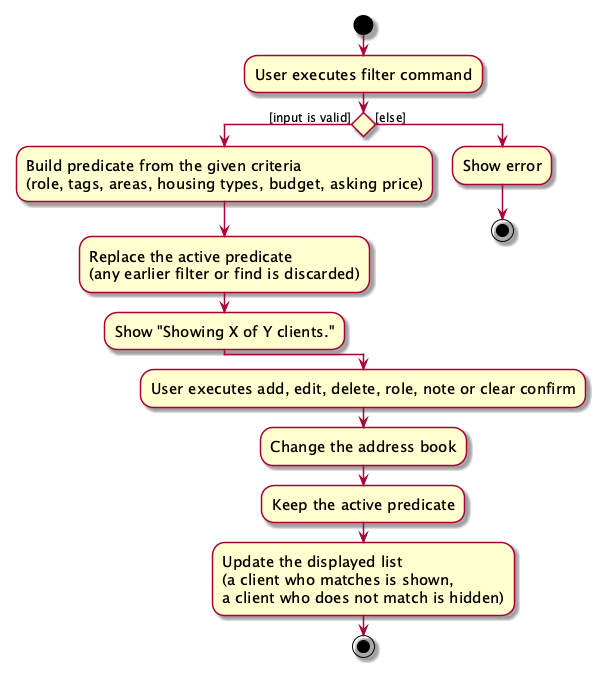

The diagram above was rendered by PlantUML. Its source (embedded in the PNG):
@startuml
skin rose
skinparam ActivityFontSize 15
skinparam ArrowFontSize 12
start
:User executes filter command;

'Since the beta syntax does not support placing the condition outside the
'diamond we place it as the true branch instead.

if () then ([input is valid])
    :Build predicate from the given criteria
    (role, tags, areas, housing types, budget, asking price);
    :Replace the active predicate
    (any earlier filter or find is discarded);
    :Show "Showing X of Y clients.";
else ([else])
    :Show error;
    stop
endif

:User executes add, edit, delete, role, note or clear confirm;
:Change the address book;
:Keep the active predicate;
:Update the displayed list
(a client who matches is shown,
a client who does not match is hidden);
stop
@enduml